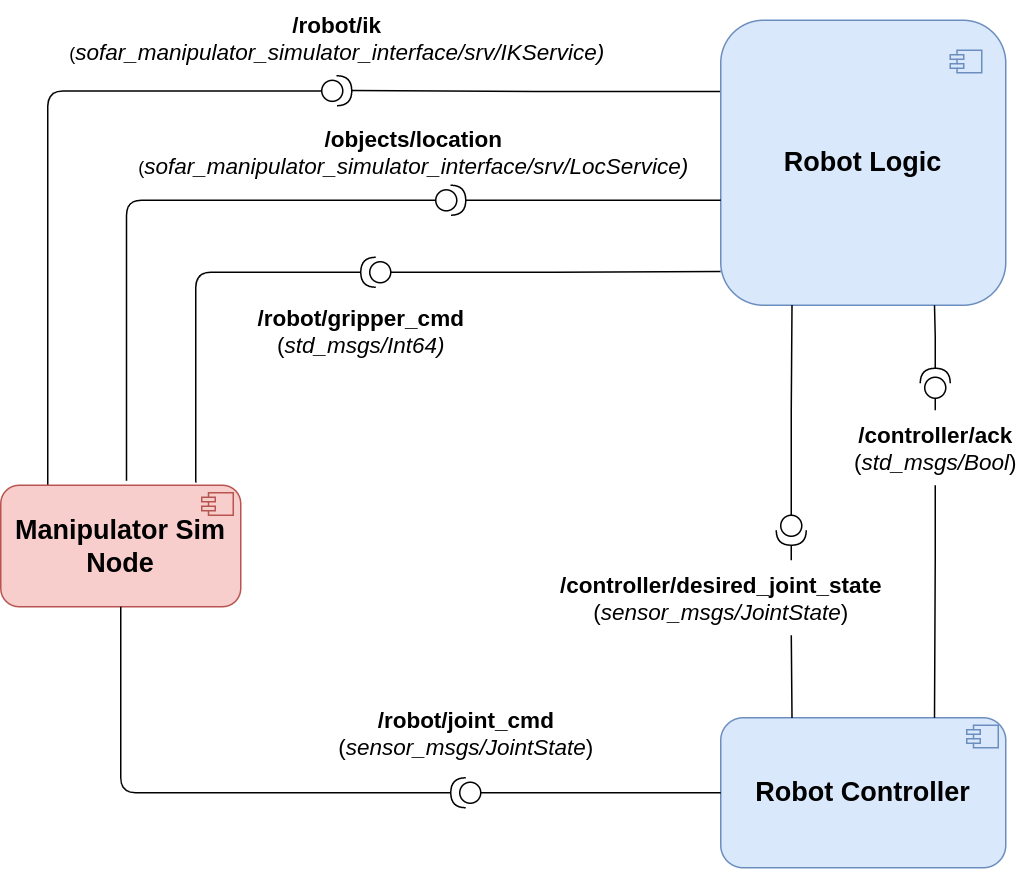

The diagram above was exported from draw.io. Its source (the exported page's mxGraphModel, read from the mxfile embedded in the PNG):
<mxGraphModel dx="1133" dy="673" grid="1" gridSize="10" guides="1" tooltips="1" connect="1" arrows="1" fold="1" page="1" pageScale="1" pageWidth="827" pageHeight="1169" math="0" shadow="0">
  <root>
    <mxCell id="0" />
    <mxCell id="1" parent="0" />
    <mxCell id="2" value="&lt;b style=&quot;border-color: var(--border-color); font-size: 15px;&quot;&gt;/objects&lt;/b&gt;&lt;b style=&quot;border-color: var(--border-color); font-size: 15px;&quot;&gt;/location&lt;/b&gt;&lt;br style=&quot;border-color: var(--border-color); font-size: 15px;&quot;&gt;(&lt;i style=&quot;border-color: var(--border-color); font-size: 15px;&quot;&gt;sofar_manipulator_simulator_interface/srv/&lt;/i&gt;&lt;i style=&quot;border-color: var(--border-color); font-size: 15px;&quot;&gt;LocService)&lt;/i&gt;&lt;font size=&quot;1&quot; style=&quot;&quot;&gt;&lt;span style=&quot;font-size: 15px;&quot;&gt;&lt;br&gt;&lt;/span&gt;&lt;/font&gt;" style="text;html=1;align=center;verticalAlign=middle;resizable=0;points=[];autosize=1;strokeColor=none;fillColor=default;" vertex="1" parent="1">
      <mxGeometry x="150" y="83" width="390" height="50" as="geometry" />
    </mxCell>
    <mxCell id="3" value="&lt;b style=&quot;border-color: var(--border-color); font-size: 15px;&quot;&gt;/robot&lt;/b&gt;&lt;b style=&quot;border-color: var(--border-color); font-size: 15px;&quot;&gt;/ik&lt;/b&gt;&lt;br style=&quot;border-color: var(--border-color); font-size: 15px;&quot;&gt;(&lt;i style=&quot;border-color: var(--border-color); font-size: 15px;&quot;&gt;sofar_manipulator_simulator_interface/srv/&lt;/i&gt;&lt;i style=&quot;border-color: var(--border-color); font-size: 15px;&quot;&gt;IKService)&lt;/i&gt;&lt;font size=&quot;1&quot; style=&quot;&quot;&gt;&lt;span style=&quot;font-size: 15px;&quot;&gt;&lt;br&gt;&lt;/span&gt;&lt;/font&gt;" style="text;html=1;align=center;verticalAlign=middle;resizable=0;points=[];autosize=1;strokeColor=none;fillColor=default;" vertex="1" parent="1">
      <mxGeometry x="104" y="7" width="380" height="50" as="geometry" />
    </mxCell>
    <mxCell id="4" style="edgeStyle=orthogonalEdgeStyle;rounded=1;orthogonalLoop=1;jettySize=auto;html=1;exitX=0.196;exitY=-0.001;exitDx=0;exitDy=0;endArrow=none;endFill=0;entryX=0;entryY=0.5;entryDx=0;entryDy=0;entryPerimeter=0;exitPerimeter=0;" edge="1" source="5" target="27" parent="1">
      <mxGeometry relative="1" as="geometry">
        <mxPoint x="109.85714285714289" y="140" as="targetPoint" />
      </mxGeometry>
    </mxCell>
    <mxCell id="5" value="&lt;font style=&quot;font-size: 18px;&quot;&gt;&lt;b&gt;Manipulator Sim Node&lt;/b&gt;&lt;/font&gt;" style="html=1;dropTarget=0;whiteSpace=wrap;rounded=1;fillColor=#f8cecc;strokeColor=#b85450;" vertex="1" parent="1">
      <mxGeometry x="70" y="330" width="160" height="81" as="geometry" />
    </mxCell>
    <mxCell id="6" value="" style="shape=module;jettyWidth=9;jettyHeight=3;fillColor=#f8cecc;strokeColor=#b85450;" vertex="1" parent="5">
      <mxGeometry x="1" width="21" height="15" relative="1" as="geometry">
        <mxPoint x="-26" y="5" as="offset" />
      </mxGeometry>
    </mxCell>
    <mxCell id="7" style="edgeStyle=orthogonalEdgeStyle;rounded=1;orthogonalLoop=1;jettySize=auto;html=1;exitX=1;exitY=0.5;exitDx=0;exitDy=0;entryX=0.5;entryY=1;entryDx=0;entryDy=0;endArrow=none;endFill=0;exitPerimeter=0;" edge="1" source="14" target="5" parent="1">
      <mxGeometry relative="1" as="geometry" />
    </mxCell>
    <mxCell id="8" value="&lt;font style=&quot;font-size: 18px;&quot;&gt;&lt;b&gt;Robot Controller&lt;/b&gt;&lt;/font&gt;" style="html=1;dropTarget=0;whiteSpace=wrap;rounded=1;fillColor=#dae8fc;strokeColor=#6c8ebf;" vertex="1" parent="1">
      <mxGeometry x="550" y="485" width="190" height="100" as="geometry" />
    </mxCell>
    <mxCell id="9" value="" style="shape=module;jettyWidth=9;jettyHeight=3;fillColor=#dae8fc;strokeColor=#6c8ebf;" vertex="1" parent="8">
      <mxGeometry x="1" width="21" height="15" relative="1" as="geometry">
        <mxPoint x="-26" y="5" as="offset" />
      </mxGeometry>
    </mxCell>
    <mxCell id="10" style="edgeStyle=orthogonalEdgeStyle;rounded=0;orthogonalLoop=1;jettySize=auto;html=1;exitX=0;exitY=0.25;exitDx=0;exitDy=0;entryX=1;entryY=0.5;entryDx=0;entryDy=0;entryPerimeter=0;endArrow=none;endFill=0;" edge="1" source="11" target="27" parent="1">
      <mxGeometry relative="1" as="geometry" />
    </mxCell>
    <mxCell id="11" value="&lt;font style=&quot;font-size: 18px;&quot;&gt;&lt;b&gt;Robot Logic&lt;/b&gt;&lt;/font&gt;" style="html=1;dropTarget=0;whiteSpace=wrap;rounded=1;fillColor=#dae8fc;strokeColor=#6c8ebf;" vertex="1" parent="1">
      <mxGeometry x="550" y="20" width="190" height="190" as="geometry" />
    </mxCell>
    <mxCell id="12" value="" style="shape=module;jettyWidth=9;jettyHeight=3;fillColor=#dae8fc;strokeColor=#6c8ebf;" vertex="1" parent="11">
      <mxGeometry x="1" width="21" height="15" relative="1" as="geometry">
        <mxPoint x="-37" y="20" as="offset" />
      </mxGeometry>
    </mxCell>
    <mxCell id="13" value="" style="edgeStyle=orthogonalEdgeStyle;rounded=0;orthogonalLoop=1;jettySize=auto;html=1;exitX=0;exitY=0.5;exitDx=0;exitDy=0;entryX=0;entryY=0.5;entryDx=0;entryDy=0;endArrow=none;endFill=0;entryPerimeter=0;" edge="1" source="8" target="14" parent="1">
      <mxGeometry relative="1" as="geometry">
        <mxPoint x="550" y="510" as="sourcePoint" />
        <mxPoint x="190" y="411" as="targetPoint" />
        <Array as="points" />
      </mxGeometry>
    </mxCell>
    <mxCell id="14" value="" style="shape=providedRequiredInterface;html=1;verticalLabelPosition=bottom;sketch=0;rotation=-180;fillColor=default;" vertex="1" parent="1">
      <mxGeometry x="370" y="525" width="20" height="20" as="geometry" />
    </mxCell>
    <mxCell id="15" value="&lt;font size=&quot;1&quot; style=&quot;&quot;&gt;&lt;span style=&quot;font-size: 15px;&quot;&gt;&lt;b&gt;/&lt;/b&gt;&lt;/span&gt;&lt;span style=&quot;font-size: 15px;&quot;&gt;&lt;b&gt;robot/joint_cmd&lt;/b&gt;&lt;br&gt;(&lt;i style=&quot;&quot;&gt;sensor_msgs/JointState&lt;/i&gt;)&lt;br&gt;&lt;/span&gt;&lt;/font&gt;" style="text;html=1;align=center;verticalAlign=middle;resizable=0;points=[];autosize=1;strokeColor=none;fillColor=none;" vertex="1" parent="1">
      <mxGeometry x="285" y="470" width="190" height="50" as="geometry" />
    </mxCell>
    <mxCell id="16" style="edgeStyle=orthogonalEdgeStyle;rounded=0;orthogonalLoop=1;jettySize=auto;html=1;entryX=0.25;entryY=1;entryDx=0;entryDy=0;endArrow=none;endFill=0;" edge="1" source="18" target="11" parent="1">
      <mxGeometry relative="1" as="geometry" />
    </mxCell>
    <mxCell id="17" style="edgeStyle=orthogonalEdgeStyle;rounded=0;orthogonalLoop=1;jettySize=auto;html=1;entryX=0.25;entryY=0;entryDx=0;entryDy=0;endArrow=none;endFill=0;" edge="1" source="18" target="8" parent="1">
      <mxGeometry relative="1" as="geometry" />
    </mxCell>
    <mxCell id="18" value="" style="shape=providedRequiredInterface;html=1;verticalLabelPosition=bottom;sketch=0;rotation=90;fillColor=default;" vertex="1" parent="1">
      <mxGeometry x="587" y="350" width="20" height="20" as="geometry" />
    </mxCell>
    <mxCell id="19" style="edgeStyle=orthogonalEdgeStyle;rounded=0;orthogonalLoop=1;jettySize=auto;html=1;entryX=0.75;entryY=0;entryDx=0;entryDy=0;endArrow=none;endFill=0;" edge="1" source="21" target="8" parent="1">
      <mxGeometry relative="1" as="geometry" />
    </mxCell>
    <mxCell id="20" style="edgeStyle=orthogonalEdgeStyle;rounded=0;orthogonalLoop=1;jettySize=auto;html=1;entryX=0.75;entryY=1;entryDx=0;entryDy=0;endArrow=none;endFill=0;" edge="1" source="21" target="11" parent="1">
      <mxGeometry relative="1" as="geometry" />
    </mxCell>
    <mxCell id="21" value="" style="shape=providedRequiredInterface;html=1;verticalLabelPosition=bottom;sketch=0;rotation=-90;fillColor=default;" vertex="1" parent="1">
      <mxGeometry x="683" y="252" width="20" height="20" as="geometry" />
    </mxCell>
    <mxCell id="22" value="&lt;font size=&quot;1&quot; style=&quot;&quot;&gt;&lt;span style=&quot;font-size: 15px;&quot;&gt;&lt;b&gt;/&lt;/b&gt;&lt;/span&gt;&lt;span style=&quot;font-size: 15px;&quot;&gt;&lt;b&gt;controller/ack&lt;/b&gt;&lt;br&gt;(&lt;i style=&quot;&quot;&gt;std_msgs/Bool&lt;/i&gt;)&lt;br&gt;&lt;/span&gt;&lt;/font&gt;" style="text;html=1;align=center;verticalAlign=middle;resizable=0;points=[];autosize=1;strokeColor=none;fillColor=default;" vertex="1" parent="1">
      <mxGeometry x="628" y="280" width="130" height="50" as="geometry" />
    </mxCell>
    <mxCell id="23" value="&lt;b style=&quot;&quot;&gt;&lt;span style=&quot;font-size: 15px;&quot;&gt;/controller/desired_joint_state&lt;/span&gt;&lt;/b&gt;&lt;br&gt;&lt;span style=&quot;font-size: 15px;&quot;&gt;(&lt;/span&gt;&lt;i style=&quot;font-size: 15px;&quot;&gt;sensor_msgs/JointState&lt;/i&gt;&lt;span style=&quot;font-size: 15px;&quot;&gt;)&lt;/span&gt;" style="text;html=1;align=center;verticalAlign=middle;resizable=0;points=[];autosize=1;strokeColor=none;fillColor=default;" vertex="1" parent="1">
      <mxGeometry x="430" y="380" width="240" height="50" as="geometry" />
    </mxCell>
    <mxCell id="24" style="edgeStyle=orthogonalEdgeStyle;rounded=0;orthogonalLoop=1;jettySize=auto;html=1;entryX=0;entryY=0.632;entryDx=0;entryDy=0;endArrow=none;endFill=0;entryPerimeter=0;" edge="1" source="26" target="11" parent="1">
      <mxGeometry relative="1" as="geometry" />
    </mxCell>
    <mxCell id="25" style="edgeStyle=orthogonalEdgeStyle;rounded=1;orthogonalLoop=1;jettySize=auto;html=1;entryX=0.524;entryY=-0.037;entryDx=0;entryDy=0;entryPerimeter=0;endArrow=none;endFill=0;jumpStyle=arc;" edge="1" source="26" target="5" parent="1">
      <mxGeometry relative="1" as="geometry" />
    </mxCell>
    <mxCell id="26" value="" style="shape=providedRequiredInterface;html=1;verticalLabelPosition=bottom;sketch=0;rotation=-1;fillColor=default;" vertex="1" parent="1">
      <mxGeometry x="360" y="130" width="20" height="20" as="geometry" />
    </mxCell>
    <mxCell id="27" value="" style="shape=providedRequiredInterface;html=1;verticalLabelPosition=bottom;sketch=0;rotation=-1;fillColor=default;" vertex="1" parent="1">
      <mxGeometry x="284" y="57" width="20" height="20" as="geometry" />
    </mxCell>
    <mxCell id="28" value="&lt;font style=&quot;font-size: 15px;&quot;&gt;&lt;b style=&quot;&quot;&gt;/&lt;/b&gt;&lt;b style=&quot;&quot;&gt;robot/gripper_cmd&lt;/b&gt;&lt;br&gt;(&lt;i style=&quot;&quot;&gt;std_msgs/Int64&lt;/i&gt;&lt;i&gt;)&lt;/i&gt;&lt;/font&gt;" style="text;html=1;align=center;verticalAlign=middle;resizable=0;points=[];autosize=1;strokeColor=none;fillColor=default;" vertex="1" parent="1">
      <mxGeometry x="230" y="202" width="160" height="50" as="geometry" />
    </mxCell>
    <mxCell id="29" style="edgeStyle=orthogonalEdgeStyle;rounded=1;orthogonalLoop=1;jettySize=auto;html=1;entryX=0.813;entryY=-0.023;entryDx=0;entryDy=0;entryPerimeter=0;endArrow=none;endFill=0;" edge="1" source="31" target="5" parent="1">
      <mxGeometry relative="1" as="geometry" />
    </mxCell>
    <mxCell id="30" style="edgeStyle=orthogonalEdgeStyle;rounded=0;orthogonalLoop=1;jettySize=auto;html=1;entryX=-0.001;entryY=0.882;entryDx=0;entryDy=0;entryPerimeter=0;endArrow=none;endFill=0;" edge="1" source="31" target="11" parent="1">
      <mxGeometry relative="1" as="geometry" />
    </mxCell>
    <mxCell id="31" value="" style="shape=providedRequiredInterface;html=1;verticalLabelPosition=bottom;sketch=0;rotation=-180;fillColor=default;" vertex="1" parent="1">
      <mxGeometry x="310" y="178" width="20" height="20" as="geometry" />
    </mxCell>
  </root>
</mxGraphModel>